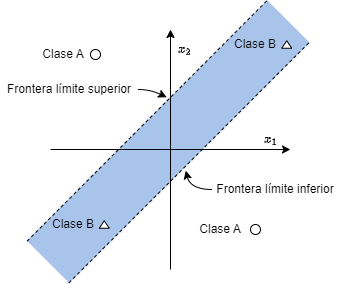

The diagram above was exported from draw.io. Its source (the exported page's mxGraphModel, read from the mxfile embedded in the PNG):
<mxGraphModel dx="574" dy="314" grid="1" gridSize="10" guides="1" tooltips="1" connect="1" arrows="1" fold="1" page="1" pageScale="1" pageWidth="827" pageHeight="1169" background="none" math="1" shadow="0">
  <root>
    <mxCell id="0" />
    <mxCell id="1" parent="0" />
    <mxCell id="DPBDLdxZt-cMeS3sgpkL-26" value="" style="verticalLabelPosition=bottom;verticalAlign=top;html=1;shape=mxgraph.basic.rect;fillColor2=none;strokeWidth=1;size=20;indent=5;fillColor=#A9C4EB;strokeColor=none;rotation=315;" vertex="1" parent="1">
      <mxGeometry x="227.78" y="282.22" width="340" height="60" as="geometry" />
    </mxCell>
    <mxCell id="DPBDLdxZt-cMeS3sgpkL-2" value="" style="endArrow=classic;html=1;rounded=0;" edge="1" parent="1">
      <mxGeometry width="50" height="50" relative="1" as="geometry">
        <mxPoint x="400" y="440" as="sourcePoint" />
        <mxPoint x="400" y="200" as="targetPoint" />
      </mxGeometry>
    </mxCell>
    <mxCell id="DPBDLdxZt-cMeS3sgpkL-22" value="$$x_{2}$$" style="edgeLabel;html=1;align=center;verticalAlign=middle;resizable=0;points=[];labelBackgroundColor=none;" vertex="1" connectable="0" parent="DPBDLdxZt-cMeS3sgpkL-2">
      <mxGeometry x="0.6583" y="-2" relative="1" as="geometry">
        <mxPoint x="12" y="-21" as="offset" />
      </mxGeometry>
    </mxCell>
    <mxCell id="DPBDLdxZt-cMeS3sgpkL-3" value="" style="endArrow=classic;html=1;rounded=0;strokeColor=default;" edge="1" parent="1">
      <mxGeometry width="50" height="50" relative="1" as="geometry">
        <mxPoint x="280" y="320" as="sourcePoint" />
        <mxPoint x="520" y="320" as="targetPoint" />
      </mxGeometry>
    </mxCell>
    <mxCell id="DPBDLdxZt-cMeS3sgpkL-23" value="$$x_{1}$$" style="edgeLabel;html=1;align=center;verticalAlign=middle;resizable=0;points=[];labelBackgroundColor=none;" vertex="1" connectable="0" parent="DPBDLdxZt-cMeS3sgpkL-3">
      <mxGeometry x="0.6833" y="-1" relative="1" as="geometry">
        <mxPoint x="18" y="-11" as="offset" />
      </mxGeometry>
    </mxCell>
    <mxCell id="DPBDLdxZt-cMeS3sgpkL-6" value="Clase A" style="text;html=1;strokeColor=none;fillColor=none;align=center;verticalAlign=middle;whiteSpace=wrap;rounded=0;" vertex="1" parent="1">
      <mxGeometry x="262.5" y="210" width="60" height="30" as="geometry" />
    </mxCell>
    <mxCell id="DPBDLdxZt-cMeS3sgpkL-7" value="Clase A" style="text;html=1;strokeColor=none;fillColor=none;align=center;verticalAlign=middle;whiteSpace=wrap;rounded=0;" vertex="1" parent="1">
      <mxGeometry x="420" y="385" width="60" height="30" as="geometry" />
    </mxCell>
    <mxCell id="DPBDLdxZt-cMeS3sgpkL-8" value="&lt;span style=&quot;font-family: Helvetica; font-size: 12px; font-style: normal; font-variant-ligatures: normal; font-variant-caps: normal; font-weight: 400; letter-spacing: normal; orphans: 2; text-indent: 0px; text-transform: none; widows: 2; word-spacing: 0px; -webkit-text-stroke-width: 0px; text-decoration-thickness: initial; text-decoration-style: initial; text-decoration-color: initial; float: none; display: inline !important;&quot;&gt;Clase B&lt;br&gt;&lt;/span&gt;" style="text;whiteSpace=wrap;html=1;align=center;verticalAlign=middle;fontColor=default;labelBackgroundColor=none;" vertex="1" parent="1">
      <mxGeometry x="450" y="195" width="70" height="40" as="geometry" />
    </mxCell>
    <mxCell id="DPBDLdxZt-cMeS3sgpkL-9" value="&lt;span style=&quot;font-family: Helvetica; font-size: 12px; font-style: normal; font-variant-ligatures: normal; font-variant-caps: normal; font-weight: 400; letter-spacing: normal; orphans: 2; text-indent: 0px; text-transform: none; widows: 2; word-spacing: 0px; -webkit-text-stroke-width: 0px; text-decoration-thickness: initial; text-decoration-style: initial; text-decoration-color: initial; float: none; display: inline !important;&quot;&gt;Clase B&lt;br&gt;&lt;/span&gt;" style="text;whiteSpace=wrap;html=1;align=center;verticalAlign=middle;fontColor=default;fillColor=none;labelBackgroundColor=none;" vertex="1" parent="1">
      <mxGeometry x="267.5" y="375" width="70" height="40" as="geometry" />
    </mxCell>
    <mxCell id="DPBDLdxZt-cMeS3sgpkL-10" value="" style="ellipse;whiteSpace=wrap;html=1;aspect=fixed;" vertex="1" parent="1">
      <mxGeometry x="320" y="220" width="10" height="10" as="geometry" />
    </mxCell>
    <mxCell id="DPBDLdxZt-cMeS3sgpkL-13" value="" style="triangle;whiteSpace=wrap;html=1;rotation=-90;" vertex="1" parent="1">
      <mxGeometry x="512.5" y="210" width="7.5" height="10" as="geometry" />
    </mxCell>
    <mxCell id="DPBDLdxZt-cMeS3sgpkL-14" value="" style="triangle;whiteSpace=wrap;html=1;rotation=-90;" vertex="1" parent="1">
      <mxGeometry x="330" y="390" width="7.5" height="10" as="geometry" />
    </mxCell>
    <mxCell id="DPBDLdxZt-cMeS3sgpkL-15" value="" style="ellipse;whiteSpace=wrap;html=1;aspect=fixed;" vertex="1" parent="1">
      <mxGeometry x="480" y="395" width="10" height="10" as="geometry" />
    </mxCell>
    <mxCell id="DPBDLdxZt-cMeS3sgpkL-16" value="" style="endArrow=none;dashed=1;html=1;rounded=0;entryX=1;entryY=0.001;entryDx=0;entryDy=0;entryPerimeter=0;exitX=0;exitY=0.008;exitDx=0;exitDy=0;exitPerimeter=0;" edge="1" parent="1" source="DPBDLdxZt-cMeS3sgpkL-26" target="DPBDLdxZt-cMeS3sgpkL-26">
      <mxGeometry width="50" height="50" relative="1" as="geometry">
        <mxPoint x="260" y="390" as="sourcePoint" />
        <mxPoint x="500" y="170" as="targetPoint" />
      </mxGeometry>
    </mxCell>
    <mxCell id="DPBDLdxZt-cMeS3sgpkL-24" value="" style="endArrow=none;dashed=1;html=1;rounded=0;entryX=1;entryY=0.992;entryDx=0;entryDy=0;entryPerimeter=0;exitX=0;exitY=0.992;exitDx=0;exitDy=0;exitPerimeter=0;" edge="1" parent="1" source="DPBDLdxZt-cMeS3sgpkL-26" target="DPBDLdxZt-cMeS3sgpkL-26">
      <mxGeometry width="50" height="50" relative="1" as="geometry">
        <mxPoint x="299.99" y="430" as="sourcePoint" />
        <mxPoint x="540.0000000000001" y="230" as="targetPoint" />
      </mxGeometry>
    </mxCell>
    <UserObject label="Frontera límite inferior" placeholders="1" name="Variable" id="DPBDLdxZt-cMeS3sgpkL-27">
      <mxCell style="text;html=1;strokeColor=none;fillColor=none;align=center;verticalAlign=middle;whiteSpace=wrap;overflow=hidden;" vertex="1" parent="1">
        <mxGeometry x="441.78" y="350" width="126" height="20" as="geometry" />
      </mxCell>
    </UserObject>
    <mxCell id="DPBDLdxZt-cMeS3sgpkL-29" value="" style="curved=1;endArrow=classic;html=1;rounded=0;exitX=0;exitY=0.5;exitDx=0;exitDy=0;entryX=0.476;entryY=1.047;entryDx=0;entryDy=0;entryPerimeter=0;" edge="1" parent="1" source="DPBDLdxZt-cMeS3sgpkL-27" target="DPBDLdxZt-cMeS3sgpkL-26">
      <mxGeometry width="50" height="50" relative="1" as="geometry">
        <mxPoint x="370" y="460" as="sourcePoint" />
        <mxPoint x="380" y="390" as="targetPoint" />
        <Array as="points">
          <mxPoint x="420" y="360" />
        </Array>
      </mxGeometry>
    </mxCell>
    <UserObject label="Frontera límite superior" placeholders="1" name="Variable" id="DPBDLdxZt-cMeS3sgpkL-30">
      <mxCell style="text;html=1;strokeColor=none;fillColor=none;align=center;verticalAlign=middle;whiteSpace=wrap;overflow=hidden;" vertex="1" parent="1">
        <mxGeometry x="230" y="250" width="137.5" height="20" as="geometry" />
      </mxCell>
    </UserObject>
    <mxCell id="DPBDLdxZt-cMeS3sgpkL-33" value="" style="curved=1;endArrow=classic;html=1;rounded=0;exitX=1;exitY=0.5;exitDx=0;exitDy=0;entryX=0.589;entryY=-0.042;entryDx=0;entryDy=0;entryPerimeter=0;" edge="1" parent="1" source="DPBDLdxZt-cMeS3sgpkL-30" target="DPBDLdxZt-cMeS3sgpkL-26">
      <mxGeometry width="50" height="50" relative="1" as="geometry">
        <mxPoint x="390" y="330" as="sourcePoint" />
        <mxPoint x="440" y="280" as="targetPoint" />
        <Array as="points">
          <mxPoint x="380" y="260" />
        </Array>
      </mxGeometry>
    </mxCell>
  </root>
</mxGraphModel>